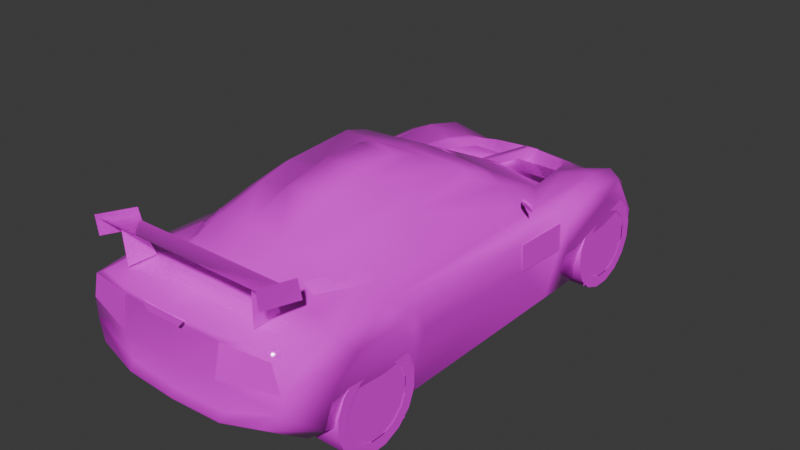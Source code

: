 # Source: mseli.blend  (saved by Blender 4.0.36; exported with 4.5.12 LTS)
import bpy
from mathutils import Matrix  # noqa: F401  (used for matrix-valued properties, if any)

bpy.ops.wm.read_factory_settings(use_empty=True)
scene = bpy.context.scene
scene.name = 'Scene'

# ---- collections
col_collection = bpy.data.collections.new('Collection'); scene.collection.children.link(col_collection)

# ---- images (referenced by path relative to the original .blend; pixels are not part of the script)
import os
ASSET_DIR = os.environ.get("B2B_ASSET_DIR", "")  # directory of the original .blend (textures are referenced by path, not embedded)
HERE = os.path.dirname(os.path.abspath(__file__))  # packed textures are extracted next to this script under _unpacked/

def load_image(name, relpath, width, height, colorspace="sRGB"):
    """Load a texture the original file referenced (path relative to the .blend, or extracted next to this script)."""
    p = next((c for c in (os.path.join(HERE, relpath), os.path.join(ASSET_DIR, relpath)) if relpath and os.path.exists(c)), "")
    if p:
        img = bpy.data.images.load(p, check_existing=True)
        img.name = name
    else:  # same state as the original file: an image datablock whose file is absent (Cycles renders it pink)
        img = bpy.data.images.new(name, width, height)
        img.source = "FILE"
        img.filepath = "//" + (relpath or name)
    img.colorspace_settings.name = colorspace
    return img
img_iomsn_0_tga = load_image('iomsn_0.TGA', 'iomsn_0.TGA', 1024, 1024, 'sRGB')

# ---- materials (node trees are filled in below, after node groups)
mat_material_001 = bpy.data.materials.new('Material.001')
mat_material_001.alpha_threshold = 0.75
mat_material_001.use_transparent_shadow = False
mat_material_001.roughness = 0.5
mat_material_001.line_color = (0.0, 0.0, 0.0, 1.0)
mat_material = bpy.data.materials.new('Material')
mat_material.alpha_threshold = 0.75
mat_material.use_transparent_shadow = False
mat_material.roughness = 0.5
mat_material.line_color = (0.0, 0.0, 0.0, 1.0)

# ---- node groups
ng_auto_smooth = bpy.data.node_groups.new('Auto Smooth', 'GeometryNodeTree')
_s = ng_auto_smooth.interface.new_socket(name='Geometry', in_out='OUTPUT', socket_type='NodeSocketGeometry')
_s = ng_auto_smooth.interface.new_socket(name='Geometry', in_out='INPUT', socket_type='NodeSocketGeometry')
_s = ng_auto_smooth.interface.new_socket(name='Angle', in_out='INPUT', socket_type='NodeSocketFloat')
_s.subtype = 'ANGLE'
_s.min_value = 0.0
_s.max_value = 3.142
ng_auto_smooth.is_modifier = True
_N = ng_auto_smooth.nodes; _L = ng_auto_smooth.links
n0 = _N.new('NodeGroupOutput'); n0.name = 'Group Output'; n0.location = (480, -100)
n1 = _N.new('NodeGroupInput'); n1.name = 'Group Input'; n1.location = (-420, -300)
n2 = _N.new('NodeGroupInput'); n2.name = 'Group Input.001'; n2.location = (-60, -100)
n3 = _N.new('GeometryNodeSetShadeSmooth'); n3.name = 'Set Shade Smooth'; n3.location = (120, -100)
n3.domain = 'EDGE'
n4 = _N.new('GeometryNodeSetShadeSmooth'); n4.name = 'Set Shade Smooth.001'; n4.location = (300, -100)
n5 = _N.new('GeometryNodeInputMeshEdgeAngle'); n5.name = 'Edge Angle'; n5.location = (-420, -220)
n6 = _N.new('GeometryNodeInputEdgeSmooth'); n6.name = 'Is Edge Smooth'; n6.location = (-60, -160)
n7 = _N.new('GeometryNodeInputShadeSmooth'); n7.name = 'Is Face Smooth'; n7.location = (-240, -340)
n8 = _N.new('FunctionNodeBooleanMath'); n8.name = 'Boolean Math'; n8.location = (-60, -220)
n9 = _N.new('FunctionNodeCompare'); n9.name = 'Compare'; n9.location = (-240, -180)
n9.operation = 'LESS_EQUAL'
_L.new(n5.outputs[0], n9.inputs[0])
_L.new(n4.outputs[0], n0.inputs[0])
_L.new(n1.outputs[1], n9.inputs[1])
_L.new(n9.outputs[0], n8.inputs[0])
_L.new(n7.outputs[0], n8.inputs[1])
_L.new(n2.outputs[0], n3.inputs[0])
_L.new(n6.outputs[0], n3.inputs[1])
_L.new(n3.outputs[0], n4.inputs[0])
_L.new(n8.outputs[0], n3.inputs[2])
n0.is_active_output = True

# ---- material node trees
mat_material_001.use_nodes = True; mat_material_001.node_tree.nodes.clear()
_N = mat_material_001.node_tree.nodes; _L = mat_material_001.node_tree.links
n0 = _N.new('ShaderNodeOutputMaterial'); n0.name = 'Material Output'; n0.location = (300, 300)
n1 = _N.new('ShaderNodeBsdfPrincipled'); n1.name = 'Principled BSDF'; n1.location = (10, 300)
n1.inputs[2].default_value = 0.0
n1.inputs[3].default_value = 1.45
n2 = _N.new('ShaderNodeTexImage'); n2.name = 'Image Texture'; n2.location = (-280, 280)
n2.image = img_iomsn_0_tga
_L.new(n1.outputs[0], n0.inputs[0])
_L.new(n2.outputs[0], n1.inputs[0])
_L.new(n2.outputs[1], n1.inputs[4])
n0.is_active_output = True
mat_material.use_nodes = True; mat_material.node_tree.nodes.clear()
_N = mat_material.node_tree.nodes; _L = mat_material.node_tree.links
n0 = _N.new('ShaderNodeOutputMaterial'); n0.name = 'Material Output'; n0.location = (300, 300)
n1 = _N.new('ShaderNodeBsdfPrincipled'); n1.name = 'Principled BSDF'; n1.location = (10, 300)
n1.inputs[3].default_value = 1.45
n2 = _N.new('ShaderNodeTexImage'); n2.name = 'Image Texture'; n2.location = (-280, 280)
n2.image = img_iomsn_0_tga
_L.new(n1.outputs[0], n0.inputs[0])
_L.new(n2.outputs[0], n1.inputs[0])
_L.new(n2.outputs[1], n1.inputs[4])
n0.is_active_output = True

# ---- world
world_world = bpy.data.worlds.new('World'); scene.world = world_world
world_world.use_nodes = True; world_world.node_tree.nodes.clear()
_N = world_world.node_tree.nodes; _L = world_world.node_tree.links
n0 = _N.new('ShaderNodeOutputWorld'); n0.name = 'World Output'; n0.location = (300, 300)
n1 = _N.new('ShaderNodeBackground'); n1.name = 'Background'; n1.location = (10, 300)
n1.inputs[0].default_value = (0.05088, 0.05088, 0.05088, 1.0)
_L.new(n1.outputs[0], n0.inputs[0])
n0.is_active_output = True
world_world.color = (0.05088, 0.05088, 0.05088)
world_world.use_sun_shadow = False
world_world.sun_shadow_jitter_overblur = 0.0

# ---- meshes
me_iomsn = bpy.data.meshes.new('iomsn')
me_iomsn.from_pydata([(0.0, -10.74, 4.396), (0.0, -8.747, 4.357), (0.0, 0.5622, 6.025), (0.0, 1.505, 5.8), (0.0, 8.111, 2.518), (0.0, 9.176, 3.092), (0.0, 9.96, 2.634), (0.0, 11.24, 1.577), (0.0, 11.23, 0.3532), (0.0, 11.55, 0.03027), (0.0, -9.178, 0.2753), (0.0, -10.74, 1.124), (-3.434, -10.23, 4.259), (-3.546, -7.903, 4.317), (-2.848, -4.359, 5.316), (-3.008, -2.798, 5.492), (-3.046, 0.4166, 5.56), (-3.128, 1.388, 5.472), (-3.988, 3.516, 3.719), (-3.988, 7.31, 3.707), (-3.909, 8.979, 3.307), (-3.634, 9.685, 2.843), (-4.453, 9.437, 1.701), (-4.174, 9.766, 0.6155), (-4.219, 10.3, 0.03027), (-4.581, 9.542, 0.07494), (-5.0, 8.853, 1.846), (-5.085, 8.02, 2.979), (-5.136, 6.621, 3.214), (-4.662, 4.646, 0.07494), (-4.634, -4.532, 0.09803), (-5.108, -5.002, 2.42), (-5.065, -6.051, 3.403), (-5.065, -7.726, 3.403), (-5.098, -8.68, 2.629), (-4.234, -9.033, 0.6486), (-3.712, -10.4, 1.503), (-2.262, -8.32, 4.347), (-2.106, -10.65, 4.396), (-2.224, -4.434, 5.652), (-2.399, -2.857, 5.907), (-2.727, 0.5535, 5.888), (-2.616, 1.462, 5.655), (-2.992, 4.855, 3.697), (-2.899, 6.933, 3.495), (-2.746, 8.418, 3.18), (-2.592, 9.702, 2.602), (-2.648, 10.95, 1.574), (-2.543, 10.92, 0.4252), (-2.543, 11.26, 0.03027), (-2.119, -9.121, 0.2768), (-2.119, -10.67, 1.166), (-4.037, -10.15, 3.912), (-4.539, 3.902, 3.592), (-4.484, 8.639, 3.165), (-4.262, -10.17, 2.146), (-4.935, -9.015, 1.245), (-4.5, 6.661, 3.582), (-4.222, 9.485, 2.636), (-3.602, 10.53, 1.575), (-3.468, 10.53, 0.5074), (-3.526, 10.79, 0.03027), (-3.997, -2.789, 4.135), (-2.28, -6.286, 5.091), (-3.52, -5.959, 4.346), (-4.421, -5.599, 3.941), (-4.744, -4.575, 3.366), (-4.799, -4.089, 2.387), (-4.369, -7.915, 3.984), (-0.7524, -6.484, 5.299), (-0.8274, -0.9197, 6.358), (-1.085, 0.1182, 6.05), (0.0, 0.09371, 6.07), (-0.7813, -4.483, 6.004), (-0.9701, -4.445, 5.842), (-0.8072, -2.541, 6.351), (-1.052, -2.864, 6.074), (-5.058, 4.114, 3.184), (-5.101, 4.026, 2.096), (-4.657, 3.387, 0.07784), (-4.876, 3.774, 2.058), (-4.819, 3.82, 3.141), (-4.487, 3.755, 3.448), (-4.332, -10.13, 2.886), (0.0, -10.5, 3.955), (-2.159, -10.43, 3.961), (-2.112, -10.67, 2.72), (0.0, -10.76, 2.713), (-2.168, -10.45, 1.466), (0.0, -10.55, 1.426), (-2.569, 7.008, 3.504), (-2.081, 8.479, 3.187), (-1.832, 7.843, 2.484), (-1.649, 8.907, 3.098), (-0.1485, 5.74, 3.716), (-0.3459, 9.176, 3.092), (0.0, 5.74, 3.716), (-3.402, 2.066, 4.914), (0.0, 2.276, 5.421), (-2.67, 2.203, 5.222), (-4.803, 1.374, 3.207), (-4.848, 1.374, 2.159), (-2.851, -8.569, 4.347), (-2.91, -9.054, 5.509), (-2.894, -9.714, 4.346), (-2.954, -9.759, 5.695), (-3.627, -10.21, 6.174), (-3.627, -8.562, 5.826), (-3.627, -8.395, 5.008), (-3.627, -10.13, 5.392), (-3.594, -10.08, 6.006), (-3.594, -8.626, 5.424), (-3.594, -9.626, 5.681), (-4.799, 1.895, 4.291), (-4.799, 1.895, 4.571), (-4.163, 2.223, 4.291), (-4.163, 2.223, 4.571), (-4.17, 2.394, 4.412), (3.594, -8.626, 5.424), (3.594, -9.626, 5.681), (4.799, 1.895, 4.571), (4.799, 1.895, 4.291), (4.17, 2.394, 4.412), (4.163, 2.223, 4.571), (4.163, 2.223, 4.291), (3.594, -10.08, 6.006), (2.894, -9.714, 4.346), (2.851, -8.569, 4.347), (2.91, -9.054, 5.509), (2.954, -9.759, 5.695), (3.627, -10.21, 6.174), (3.627, -10.13, 5.392), (3.627, -8.395, 5.008), (3.627, -8.562, 5.826), (-0.702, -10.72, 4.022), (-0.9715, -10.72, 4.329), (0.702, -10.72, 4.022), (0.9715, -10.72, 4.329), (-0.1989, 8.77, 3.207), (0.1989, 8.77, 3.207), (0.1485, 5.74, 3.716), (0.3459, 9.176, 3.092), (3.52, -5.959, 4.346), (3.602, 10.53, 1.575), (4.453, 9.437, 1.701), (4.174, 9.766, 0.6155), (3.468, 10.53, 0.5074), (3.128, 1.388, 5.472), (2.616, 1.462, 5.655), (2.727, 0.5535, 5.888), (2.159, -10.43, 3.961), (4.037, -10.15, 3.912), (3.434, -10.23, 4.259), (2.106, -10.65, 4.396), (4.262, -10.17, 2.146), (3.712, -10.4, 1.503), (4.935, -9.015, 1.245), (4.234, -9.033, 0.6486), (2.592, 9.702, 2.602), (1.649, 8.907, 3.098), (2.081, 8.479, 3.187), (2.746, 8.418, 3.18), (1.832, 7.843, 2.484), (2.28, -6.286, 5.091), (2.848, -4.359, 5.316), (2.224, -4.434, 5.652), (4.581, 9.542, 0.07494), (4.219, 10.3, 0.03027), (4.803, 1.374, 3.207), (4.487, 3.755, 3.448), (4.421, -5.599, 3.941), (4.744, -4.575, 3.366), (4.819, 3.82, 3.141), (4.634, -4.532, 0.09803), (4.657, 3.387, 0.07784), (4.848, 1.374, 2.159), (4.799, -4.089, 2.387), (4.876, 3.774, 2.058), (3.988, 3.516, 3.719), (3.402, 2.066, 4.914), (3.008, -2.798, 5.492), (3.997, -2.789, 4.135), (3.046, 0.4166, 5.56), (2.67, 2.203, 5.222), (2.992, 4.855, 3.697), (0.7524, -6.484, 5.299), (0.9701, -4.445, 5.842), (4.332, -10.13, 2.886), (5.098, -8.68, 2.629), (5.065, -7.726, 3.403), (4.369, -7.915, 3.984), (2.899, 6.933, 3.495), (2.569, 7.008, 3.504), (1.085, 0.1182, 6.05), (1.052, -2.864, 6.074), (2.399, -2.857, 5.907), (5.0, 8.853, 1.846), (5.085, 8.02, 2.979), (5.136, 6.621, 3.214), (5.101, 4.026, 2.096), (4.662, 4.646, 0.07494), (3.546, -7.903, 4.317), (2.262, -8.32, 4.347), (5.108, -5.002, 2.42), (5.065, -6.051, 3.403), (2.168, -10.45, 1.466), (2.119, -10.67, 1.166), (2.112, -10.67, 2.72), (4.539, 3.902, 3.592), (5.058, 4.114, 3.184), (0.8072, -2.541, 6.351), (0.7813, -4.483, 6.004), (0.8274, -0.9197, 6.358), (4.222, 9.485, 2.636), (4.484, 8.639, 3.165), (4.5, 6.661, 3.582), (2.648, 10.95, 1.574), (3.634, 9.685, 2.843), (3.909, 8.979, 3.307), (2.543, 10.92, 0.4252), (3.526, 10.79, 0.03027), (2.543, 11.26, 0.03027), (3.988, 7.31, 3.707), (2.119, -9.121, 0.2768), (0.0, 1.842, 0.1341), (-4.905, 3.774, 2.058), (-4.847, 3.82, 3.141), (-4.831, 1.374, 3.207), (-4.876, 1.374, 2.159), (4.831, 1.374, 3.207), (4.847, 3.82, 3.141), (4.876, 1.374, 2.159), (4.905, 3.774, 2.058), (-3.535, -5.973, 4.346), (-3.313, -5.449, 4.665), (-3.373, -4.954, 4.665), (-3.688, -4.954, 4.278), (-2.417, -7.197, 4.665), (-2.881, -7.197, 4.346), (3.313, -5.449, 4.665), (2.417, -7.197, 4.665), (2.881, -7.197, 4.346), (3.535, -5.973, 4.346), (3.688, -4.954, 4.278), (3.373, -4.954, 4.665), (-4.037, -10.16, 3.912), (-4.332, -10.14, 2.886), (-2.159, -10.44, 3.961), (-2.112, -10.68, 2.72), (2.159, -10.44, 3.961), (4.037, -10.16, 3.912), (4.332, -10.14, 2.886), (2.112, -10.68, 2.72)], [], [(221, 49, 9), (224, 1, 10), (25, 166, 196, 26), (26, 196, 197, 27), (27, 197, 198, 28), (28, 198, 199, 78), (199, 200, 29, 78), (29, 200, 173, 30), (24, 167, 166, 25), (61, 220, 167, 24), (49, 221, 220, 61), (30, 173, 203, 31), (31, 203, 204, 32), (32, 204, 189, 33), (33, 189, 188, 34), (188, 156, 56, 34), (156, 157, 35, 56), (157, 223, 50, 35), (224, 8, 5, 96), (47, 21, 46), (65, 64, 62), (59, 22, 58), (54, 58, 22), (68, 83, 52), (78, 77, 28), (65, 66, 32), (30, 31, 67), (73, 74, 69), (79, 80, 78), (18, 53, 82), (56, 30, 35), (13, 37, 64), (185, 69, 1), (29, 79, 78), (41, 17, 16), (90, 44, 43), (101, 80, 79), (82, 81, 100), (24, 25, 23), (39, 14, 63), (92, 93, 91), (56, 35, 36), (56, 36, 55), (41, 42, 17), (217, 216, 158), (142, 170, 181), (144, 143, 213), (213, 214, 144), (187, 190, 151), (209, 199, 198), (171, 170, 204), (203, 173, 176), (186, 211, 185), (177, 174, 199), (208, 178, 169), (173, 156, 157), (202, 201, 142), (174, 200, 199), (147, 149, 182), (191, 192, 184), (177, 175, 174), (172, 169, 168), (166, 167, 145), (164, 165, 163), (159, 162, 160), (157, 156, 155), (155, 156, 154), (148, 149, 147), (115, 113, 117), (116, 117, 114), (117, 113, 114), (121, 124, 122), (122, 123, 120), (121, 122, 120), (139, 140, 4), (94, 138, 4), (141, 139, 4), (4, 138, 95), (81, 80, 101, 100), (172, 168, 175, 177), (187, 151, 150, 207), (83, 86, 85, 52), (35, 50, 51, 36), (10, 11, 51, 50), (23, 60, 61, 24), (8, 9, 49, 48), (7, 8, 48, 47), (6, 7, 47, 46), (46, 21, 20, 45), (19, 44, 45, 20), (18, 43, 44, 19), (15, 40, 41, 16), (2, 3, 42, 41), (14, 39, 40, 15), (74, 76, 40, 39), (1, 69, 63, 37), (12, 38, 37, 13), (0, 1, 37, 38), (57, 28, 77, 53), (54, 22, 26, 27), (54, 57, 19, 20), (56, 55, 83, 34), (19, 57, 53, 18), (61, 60, 48, 49), (60, 59, 47, 48), (20, 21, 58, 54), (62, 64, 14, 15), (47, 59, 58, 21), (28, 57, 54, 27), (26, 22, 23, 25), (25, 29, 78, 26), (66, 67, 31, 32), (65, 62, 18, 82), (13, 68, 52, 12), (33, 68, 65, 32), (73, 69, 185, 211), (75, 73, 211, 210), (70, 75, 210, 212), (70, 71, 76, 75), (76, 74, 73, 75), (77, 78, 80, 81), (77, 81, 82, 53), (84, 0, 38, 85), (87, 84, 85, 86), (51, 11, 89, 88), (88, 89, 87, 86), (86, 83, 55, 88), (55, 36, 51, 88), (34, 33, 32, 31), (56, 34, 31, 30), (64, 37, 63, 14), (64, 65, 68, 13), (26, 78, 28, 27), (41, 40, 76, 71), (2, 41, 71, 72), (92, 91, 90, 43), (45, 44, 90, 91), (43, 96, 4, 92), (93, 92, 4, 5), (46, 93, 5, 6), (83, 68, 33, 34), (69, 74, 39, 63), (43, 18, 97, 99), (99, 97, 17, 42), (98, 99, 42, 3), (96, 43, 99, 98), (97, 15, 16, 17), (18, 62, 15, 97), (100, 101, 67, 66), (30, 67, 101, 79), (100, 66, 65, 82), (46, 45, 91, 93), (85, 38, 12, 52), (59, 60, 23, 22), (157, 155, 206, 223), (10, 223, 206, 11), (145, 167, 220, 146), (8, 219, 221, 9), (7, 216, 219, 8), (6, 158, 216, 7), (158, 161, 218, 217), (222, 218, 161, 191), (178, 222, 191, 184), (180, 182, 149, 195), (2, 149, 148, 3), (164, 180, 195, 165), (186, 165, 195, 194), (1, 202, 163, 185), (152, 201, 202, 153), (0, 153, 202, 1), (215, 208, 209, 198), (214, 197, 196, 144), (214, 218, 222, 215), (156, 188, 187, 154), (222, 178, 208, 215), (220, 221, 219, 146), (146, 219, 216, 143), (218, 214, 213, 217), (181, 180, 164, 142), (216, 217, 213, 143), (198, 197, 214, 215), (196, 166, 145, 144), (166, 196, 199, 200), (171, 204, 203, 176), (170, 169, 178, 181), (201, 152, 151, 190), (189, 204, 170, 190), (212, 210, 194, 193), (194, 210, 211, 186), (209, 172, 177, 199), (209, 208, 169, 172), (84, 150, 153, 0), (87, 207, 150, 84), (206, 205, 89, 11), (205, 207, 87, 89), (207, 205, 154, 187), (154, 205, 206, 155), (188, 203, 204, 189), (156, 173, 203, 188), (142, 164, 163, 202), (142, 201, 190, 170), (196, 197, 198, 199), (149, 193, 194, 195), (2, 72, 193, 149), (162, 184, 192, 160), (161, 160, 192, 191), (184, 162, 4, 96), (159, 5, 4, 162), (158, 6, 5, 159), (187, 188, 189, 190), (185, 163, 165, 186), (184, 183, 179, 178), (183, 148, 147, 179), (98, 3, 148, 183), (96, 98, 183, 184), (179, 147, 182, 180), (178, 179, 180, 181), (168, 171, 176, 175), (173, 174, 175, 176), (168, 169, 170, 171), (158, 159, 160, 161), (150, 151, 152, 153), (143, 144, 145, 146), (71, 70, 212, 193), (106, 107, 108, 109), (104, 105, 103, 102), (115, 116, 114, 113), (131, 132, 133, 130), (126, 127, 128, 129), (124, 121, 120, 123), (112, 110, 125, 119), (135, 134, 136, 137), (112, 119, 118, 111), (95, 138, 139, 141), (138, 94, 140, 139), (226, 225, 228, 227), (230, 229, 231, 232), (236, 233, 234, 235), (234, 233, 238, 237), (243, 244, 239, 242), (239, 240, 241, 242), (251, 250, 249, 252), (246, 248, 247, 245)])
me_iomsn.polygons.foreach_set('use_smooth', [True] * 243)
_uv = me_iomsn.uv_layers.new(name='UVMap')
_uv.uv.foreach_set('vector', [0.031, 0.0, 0.031, 0.031, 0.0, 0.031, 0.031, 0.0, 0.031, 0.031, 0.0, 0.031, 0.031, 0.0, 0.031, 0.031, 0.0, 0.031, 0.0, 0.0, 0.031, 0.0, 0.031, 0.031, 0.0, 0.031, 0.0, 0.0, 0.031, 0.0, 0.031, 0.031, 0.0, 0.031, 0.0, 0.0, 0.031, 0.0, 0.031, 0.031, 0.0, 0.031, 0.0, 0.0, 0.031, 0.0, 0.031, 0.031, 0.0, 0.031, 0.0, 0.0, 0.031, 0.0, 0.031, 0.031, 0.0, 0.031, 0.0, 0.0, 0.031, 0.0, 0.031, 0.031, 0.0, 0.031, 0.0, 0.0, 0.031, 0.0, 0.031, 0.031, 0.0, 0.031, 0.0, 0.0, 0.031, 0.0, 0.031, 0.031, 0.0, 0.031, 0.0, 0.0, 0.031, 0.0, 0.031, 0.031, 0.0, 0.031, 0.0, 0.0, 0.031, 0.0, 0.031, 0.031, 0.0, 0.031, 0.0, 0.0, 0.031, 0.0, 0.031, 0.031, 0.0, 0.031, 0.0, 0.0, 0.031, 0.0, 0.031, 0.031, 0.0, 0.031, 0.0, 0.0, 0.031, 0.0, 0.031, 0.031, 0.0, 0.031, 0.0, 0.0, 0.031, 0.0, 0.031, 0.031, 0.0, 0.031, 0.0, 0.0, 0.031, 0.0, 0.031, 0.031, 0.0, 0.031, 0.0, 0.0, 0.031, 0.0, 0.031, 0.031, 0.0, 0.031, 0.0, 0.0, 0.878, 0.816, 0.933, 0.929, 0.878, 0.918, 0.333, 0.129, 0.345, 0.153, 0.235, 0.141, 0.937, 0.835, 1.0, 0.89, 0.973, 0.929, 0.992, 0.992, 0.973, 0.929, 1.0, 0.89, 0.655, 0.812, 0.737, 0.773, 0.741, 0.812, 0.204, 0.741, 0.204, 0.78, 0.11, 0.784, 0.569, 0.812, 0.529, 0.792, 0.584, 0.792, 0.529, 0.659, 0.545, 0.749, 0.51, 0.749, 0.008, 0.557, 0.004, 0.557, 0.004, 0.541, 0.227, 0.659, 0.216, 0.737, 0.204, 0.741, 0.012, 0.141, 0.0, 0.125, 0.004, 0.125, 0.698, 0.706, 0.529, 0.659, 0.698, 0.682, 0.094, 0.431, 0.149, 0.412, 0.094, 0.514, 0.09, 0.529, 0.0, 0.529, 0.043, 0.471, 0.18, 0.659, 0.227, 0.659, 0.204, 0.741, 0.769, 0.196, 0.753, 0.216, 0.753, 0.196, 0.878, 0.42, 0.863, 0.42, 0.859, 0.522, 0.306, 0.741, 0.216, 0.737, 0.227, 0.659, 0.216, 0.792, 0.212, 0.78, 0.306, 0.78, 0.302, 0.408, 0.278, 0.416, 0.306, 0.459, 0.149, 0.584, 0.122, 0.584, 0.145, 0.502, 0.91, 0.376, 0.922, 0.325, 0.902, 0.345, 0.698, 0.706, 0.698, 0.682, 0.749, 0.718, 0.698, 0.706, 0.749, 0.718, 0.741, 0.741, 0.769, 0.196, 0.773, 0.216, 0.753, 0.216, 0.933, 0.929, 0.878, 0.816, 0.878, 0.918, 0.345, 0.153, 0.333, 0.129, 0.235, 0.141, 1.0, 0.886, 0.937, 0.835, 0.973, 0.929, 0.973, 0.929, 0.992, 0.992, 1.0, 0.886, 0.737, 0.773, 0.655, 0.812, 0.741, 0.812, 0.204, 0.78, 0.204, 0.741, 0.11, 0.784, 0.529, 0.792, 0.569, 0.812, 0.584, 0.792, 0.545, 0.749, 0.529, 0.659, 0.51, 0.749, 0.086, 0.557, 0.082, 0.557, 0.086, 0.541, 0.216, 0.737, 0.227, 0.659, 0.204, 0.741, 0.0, 0.125, 0.012, 0.141, 0.004, 0.125, 0.529, 0.659, 0.698, 0.706, 0.698, 0.682, 0.149, 0.412, 0.094, 0.431, 0.094, 0.514, 0.227, 0.659, 0.18, 0.659, 0.204, 0.741, 0.753, 0.216, 0.769, 0.196, 0.753, 0.196, 0.863, 0.42, 0.878, 0.42, 0.859, 0.522, 0.216, 0.737, 0.306, 0.741, 0.227, 0.659, 0.212, 0.78, 0.216, 0.792, 0.306, 0.78, 0.278, 0.416, 0.302, 0.408, 0.306, 0.459, 0.122, 0.584, 0.149, 0.584, 0.145, 0.502, 0.922, 0.325, 0.914, 0.376, 0.902, 0.345, 0.698, 0.682, 0.698, 0.706, 0.749, 0.718, 0.749, 0.718, 0.698, 0.706, 0.741, 0.741, 0.773, 0.216, 0.769, 0.196, 0.753, 0.216, 0.0, 0.792, 0.035, 0.792, 0.0, 0.8, 0.0, 0.812, 0.0, 0.8, 0.035, 0.812, 0.0, 0.8, 0.035, 0.792, 0.035, 0.812, 0.035, 0.792, 0.0, 0.792, 0.0, 0.8, 0.0, 0.8, 0.0, 0.812, 0.035, 0.812, 0.035, 0.792, 0.0, 0.8, 0.035, 0.812, 0.2, 0.875, 0.31, 0.875, 0.22, 0.831, 0.31, 0.875, 0.2, 0.875, 0.22, 0.831, 0.188, 0.875, 0.2, 0.875, 0.22, 0.831, 0.22, 0.831, 0.2, 0.875, 0.188, 0.875, 0.212, 0.78, 0.216, 0.737, 0.306, 0.741, 0.306, 0.78, 0.212, 0.78, 0.306, 0.78, 0.306, 0.741, 0.216, 0.737, 0.408, 0.325, 0.427, 0.4, 0.557, 0.404, 0.561, 0.314, 0.408, 0.325, 0.561, 0.314, 0.557, 0.404, 0.427, 0.4, 0.878, 0.153, 0.937, 0.125, 0.937, 0.192, 0.894, 0.216, 1.0, 0.125, 1.0, 0.192, 0.937, 0.192, 0.937, 0.125, 0.306, 0.459, 0.353, 0.447, 0.349, 0.408, 0.302, 0.408, 0.592, 0.435, 0.592, 0.408, 0.416, 0.408, 0.416, 0.443, 0.592, 0.541, 0.592, 0.435, 0.416, 0.443, 0.412, 0.541, 0.998, 0.286, 0.998, 0.229, 0.875, 0.229, 0.875, 0.286, 0.878, 0.918, 0.933, 0.929, 0.949, 0.984, 0.902, 1.0, 0.808, 0.4, 0.863, 0.42, 0.867, 0.349, 0.812, 0.322, 0.808, 0.584, 0.859, 0.522, 0.863, 0.42, 0.808, 0.4, 0.757, 0.125, 0.78, 0.125, 0.769, 0.196, 0.753, 0.196, 0.875, 0.196, 0.875, 0.216, 0.773, 0.216, 0.769, 0.196, 0.122, 0.584, 0.149, 0.584, 0.141, 0.651, 0.118, 0.655, 0.204, 0.58, 0.2, 0.651, 0.141, 0.651, 0.149, 0.584, 0.247, 0.392, 0.212, 0.494, 0.145, 0.502, 0.149, 0.412, 0.6, 0.459, 0.671, 0.443, 0.663, 0.545, 0.596, 0.561, 0.78, 0.439, 0.78, 0.525, 0.663, 0.545, 0.671, 0.443, 0.106, 0.8, 0.11, 0.784, 0.204, 0.78, 0.212, 0.8, 0.031, 0.78, 0.0, 0.722, 0.024, 0.729, 0.055, 0.773, 0.784, 0.329, 0.784, 0.435, 0.808, 0.4, 0.812, 0.322, 0.698, 0.706, 0.741, 0.741, 0.737, 0.773, 0.682, 0.761, 0.808, 0.4, 0.784, 0.435, 0.784, 0.569, 0.808, 0.584, 0.349, 0.408, 0.353, 0.447, 0.416, 0.443, 0.416, 0.408, 0.353, 0.447, 0.345, 0.541, 0.412, 0.541, 0.416, 0.443, 0.949, 0.984, 0.933, 0.929, 0.973, 0.929, 0.992, 0.992, 0.58, 0.584, 0.749, 0.596, 0.667, 0.643, 0.584, 0.655, 0.878, 0.816, 0.937, 0.835, 0.973, 0.929, 0.933, 0.929, 0.11, 0.784, 0.106, 0.8, 0.031, 0.78, 0.055, 0.773, 0.251, 0.561, 0.286, 0.553, 0.306, 0.459, 0.278, 0.416, 0.0, 0.659, 0.18, 0.659, 0.204, 0.741, 0.024, 0.729, 0.529, 0.792, 0.51, 0.749, 0.545, 0.749, 0.584, 0.792, 0.333, 0.129, 0.235, 0.141, 0.012, 0.141, 0.004, 0.125, 0.416, 0.153, 0.416, 0.129, 0.498, 0.137, 0.498, 0.153, 0.647, 0.792, 0.655, 0.812, 0.569, 0.812, 0.584, 0.792, 0.008, 0.557, 0.004, 0.541, 0.086, 0.541, 0.082, 0.557, 0.012, 0.569, 0.008, 0.557, 0.082, 0.557, 0.078, 0.569, 0.012, 0.573, 0.012, 0.533, 0.078, 0.533, 0.078, 0.573, 0.012, 0.573, 0.004, 0.596, 0.004, 0.533, 0.012, 0.533, 0.765, 0.596, 0.831, 0.596, 0.831, 0.6, 0.753, 0.608, 0.204, 0.78, 0.204, 0.741, 0.216, 0.737, 0.212, 0.78, 0.204, 0.78, 0.212, 0.78, 0.216, 0.792, 0.212, 0.8, 1.0, 0.784, 1.0, 0.812, 0.878, 0.812, 0.878, 0.784, 1.0, 0.702, 1.0, 0.784, 0.878, 0.784, 0.878, 0.702, 0.878, 0.6, 1.0, 0.596, 1.0, 0.616, 0.878, 0.62, 0.878, 0.62, 1.0, 0.616, 1.0, 0.702, 0.878, 0.702, 0.878, 0.702, 0.753, 0.714, 0.753, 0.667, 0.878, 0.62, 0.753, 0.667, 0.788, 0.624, 0.878, 0.6, 0.878, 0.62, 0.682, 0.761, 0.647, 0.792, 0.584, 0.792, 0.545, 0.749, 0.698, 0.706, 0.682, 0.761, 0.545, 0.749, 0.529, 0.659, 0.094, 0.514, 0.149, 0.412, 0.145, 0.502, 0.122, 0.584, 0.345, 0.153, 0.333, 0.129, 0.416, 0.129, 0.416, 0.153, 0.024, 0.729, 0.204, 0.741, 0.11, 0.784, 0.055, 0.773, 0.769, 0.196, 0.78, 0.125, 0.831, 0.125, 0.831, 0.188, 0.875, 0.196, 0.769, 0.196, 0.831, 0.188, 0.875, 0.188, 0.91, 0.376, 0.902, 0.345, 0.878, 0.42, 0.859, 0.522, 0.867, 0.349, 0.863, 0.42, 0.878, 0.42, 0.902, 0.345, 0.859, 0.522, 0.998, 0.486, 0.998, 0.369, 0.91, 0.376, 0.922, 0.325, 0.91, 0.376, 0.998, 0.369, 0.998, 0.325, 0.875, 0.286, 0.922, 0.325, 0.998, 0.322, 0.998, 0.286, 0.737, 0.773, 0.655, 0.812, 0.647, 0.792, 0.682, 0.761, 0.212, 0.494, 0.204, 0.58, 0.149, 0.584, 0.145, 0.502, 0.639, 0.337, 0.596, 0.376, 0.62, 0.435, 0.655, 0.435, 0.459, 0.157, 0.498, 0.157, 0.482, 0.216, 0.455, 0.216, 0.31, 0.157, 0.459, 0.157, 0.455, 0.216, 0.31, 0.216, 0.78, 0.314, 0.639, 0.337, 0.655, 0.435, 0.78, 0.435, 0.325, 0.624, 0.584, 0.655, 0.412, 0.655, 0.361, 0.651, 0.251, 0.565, 0.58, 0.584, 0.584, 0.655, 0.325, 0.624, 0.306, 0.78, 0.306, 0.741, 0.51, 0.749, 0.529, 0.792, 0.529, 0.659, 0.51, 0.749, 0.306, 0.741, 0.227, 0.659, 0.306, 0.78, 0.529, 0.792, 0.569, 0.812, 0.216, 0.792, 0.875, 0.286, 0.867, 0.349, 0.902, 0.345, 0.922, 0.325, 0.878, 0.784, 0.878, 0.812, 0.804, 0.804, 0.769, 0.78, 0.345, 0.541, 0.353, 0.447, 0.306, 0.459, 0.286, 0.553, 0.878, 0.153, 0.894, 0.216, 0.937, 0.192, 0.937, 0.125, 1.0, 0.125, 0.937, 0.125, 0.937, 0.192, 1.0, 0.192, 0.306, 0.459, 0.302, 0.408, 0.349, 0.408, 0.353, 0.447, 0.592, 0.435, 0.416, 0.443, 0.416, 0.408, 0.592, 0.408, 0.592, 0.541, 0.412, 0.541, 0.416, 0.443, 0.592, 0.435, 0.998, 0.286, 0.875, 0.286, 0.875, 0.229, 0.998, 0.229, 0.878, 0.918, 0.902, 1.0, 0.953, 0.984, 0.933, 0.929, 0.812, 0.4, 0.812, 0.322, 0.871, 0.349, 0.863, 0.42, 0.812, 0.584, 0.812, 0.4, 0.863, 0.42, 0.859, 0.522, 0.757, 0.125, 0.753, 0.196, 0.769, 0.196, 0.78, 0.125, 0.875, 0.196, 0.769, 0.196, 0.773, 0.216, 0.875, 0.216, 0.122, 0.584, 0.118, 0.655, 0.141, 0.651, 0.149, 0.584, 0.204, 0.58, 0.149, 0.584, 0.141, 0.651, 0.2, 0.651, 0.247, 0.392, 0.149, 0.412, 0.145, 0.502, 0.216, 0.494, 0.6, 0.459, 0.596, 0.561, 0.663, 0.545, 0.671, 0.443, 0.78, 0.439, 0.671, 0.443, 0.663, 0.545, 0.78, 0.525, 0.106, 0.8, 0.212, 0.8, 0.204, 0.78, 0.11, 0.784, 0.031, 0.78, 0.055, 0.773, 0.024, 0.729, 0.0, 0.722, 0.784, 0.329, 0.812, 0.322, 0.812, 0.4, 0.784, 0.435, 0.698, 0.706, 0.682, 0.761, 0.737, 0.773, 0.741, 0.741, 0.812, 0.4, 0.812, 0.584, 0.784, 0.569, 0.784, 0.435, 0.349, 0.408, 0.416, 0.408, 0.416, 0.443, 0.353, 0.447, 0.353, 0.447, 0.416, 0.443, 0.412, 0.541, 0.345, 0.541, 0.953, 0.984, 0.992, 0.992, 0.973, 0.929, 0.933, 0.929, 0.58, 0.584, 0.584, 0.655, 0.667, 0.643, 0.749, 0.596, 0.878, 0.816, 0.933, 0.929, 0.973, 0.929, 0.937, 0.835, 0.11, 0.784, 0.055, 0.773, 0.031, 0.78, 0.106, 0.8, 0.251, 0.561, 0.278, 0.416, 0.306, 0.459, 0.286, 0.553, 0.0, 0.659, 0.024, 0.729, 0.204, 0.741, 0.18, 0.659, 0.529, 0.792, 0.584, 0.792, 0.545, 0.749, 0.51, 0.749, 0.333, 0.129, 0.004, 0.125, 0.012, 0.141, 0.235, 0.141, 0.416, 0.153, 0.498, 0.153, 0.498, 0.137, 0.416, 0.129, 0.647, 0.792, 0.584, 0.792, 0.569, 0.812, 0.655, 0.812, 0.078, 0.573, 0.078, 0.533, 0.09, 0.533, 0.09, 0.596, 0.765, 0.596, 0.753, 0.608, 0.831, 0.604, 0.831, 0.596, 0.204, 0.78, 0.212, 0.78, 0.216, 0.737, 0.204, 0.741, 0.204, 0.78, 0.212, 0.8, 0.216, 0.792, 0.212, 0.78, 1.0, 0.784, 0.875, 0.784, 0.878, 0.812, 1.0, 0.812, 1.0, 0.702, 0.878, 0.702, 0.875, 0.784, 1.0, 0.784, 0.878, 0.6, 0.875, 0.62, 1.0, 0.616, 1.0, 0.596, 0.875, 0.62, 0.878, 0.702, 1.0, 0.702, 1.0, 0.616, 0.878, 0.702, 0.875, 0.62, 0.753, 0.667, 0.753, 0.714, 0.753, 0.667, 0.875, 0.62, 0.878, 0.6, 0.788, 0.624, 0.682, 0.761, 0.545, 0.749, 0.584, 0.792, 0.647, 0.792, 0.698, 0.706, 0.529, 0.659, 0.545, 0.749, 0.682, 0.761, 0.094, 0.514, 0.122, 0.584, 0.145, 0.502, 0.149, 0.412, 0.345, 0.153, 0.416, 0.153, 0.416, 0.129, 0.333, 0.129, 0.024, 0.729, 0.055, 0.773, 0.11, 0.784, 0.204, 0.741, 0.769, 0.196, 0.831, 0.188, 0.831, 0.125, 0.78, 0.125, 0.875, 0.196, 0.875, 0.188, 0.831, 0.188, 0.769, 0.196, 0.914, 0.376, 0.859, 0.522, 0.878, 0.42, 0.902, 0.345, 0.871, 0.349, 0.902, 0.345, 0.878, 0.42, 0.863, 0.42, 0.859, 0.522, 0.914, 0.376, 0.998, 0.369, 0.998, 0.486, 0.922, 0.325, 0.998, 0.325, 0.998, 0.369, 0.914, 0.376, 0.875, 0.286, 0.998, 0.286, 0.998, 0.322, 0.922, 0.325, 0.737, 0.773, 0.682, 0.761, 0.647, 0.792, 0.655, 0.812, 0.216, 0.494, 0.145, 0.502, 0.149, 0.584, 0.204, 0.58, 0.643, 0.337, 0.655, 0.435, 0.624, 0.435, 0.596, 0.376, 0.165, 0.157, 0.169, 0.216, 0.137, 0.216, 0.125, 0.157, 0.31, 0.157, 0.31, 0.216, 0.169, 0.216, 0.165, 0.157, 0.78, 0.314, 0.78, 0.435, 0.655, 0.435, 0.643, 0.337, 0.325, 0.624, 0.361, 0.651, 0.412, 0.655, 0.584, 0.655, 0.251, 0.565, 0.325, 0.624, 0.584, 0.655, 0.58, 0.584, 0.306, 0.78, 0.529, 0.792, 0.51, 0.749, 0.306, 0.741, 0.529, 0.659, 0.227, 0.659, 0.306, 0.741, 0.51, 0.749, 0.306, 0.78, 0.216, 0.792, 0.569, 0.812, 0.529, 0.792, 0.875, 0.286, 0.922, 0.325, 0.902, 0.345, 0.871, 0.349, 0.875, 0.784, 0.769, 0.78, 0.804, 0.804, 0.878, 0.812, 0.345, 0.541, 0.286, 0.553, 0.306, 0.459, 0.353, 0.447, 0.0, 0.655, 0.008, 0.596, 0.082, 0.596, 0.09, 0.655, 0.086, 0.341, 0.012, 0.341, 0.0, 0.302, 0.078, 0.302, 0.059, 0.345, 0.059, 0.467, 0.024, 0.451, 0.0, 0.345, 0.302, 0.624, 0.302, 0.655, 0.251, 0.655, 0.251, 0.624, 0.078, 0.251, 0.0, 0.251, 0.012, 0.294, 0.086, 0.294, 0.059, 0.345, 0.0, 0.345, 0.024, 0.451, 0.059, 0.467, 0.302, 0.624, 0.251, 0.624, 0.251, 0.655, 0.302, 0.655, 0.063, 0.384, 0.063, 0.345, 0.086, 0.345, 0.086, 0.384, 0.094, 0.294, 0.114, 0.267, 0.227, 0.267, 0.247, 0.294, 0.063, 0.384, 0.086, 0.384, 0.086, 0.467, 0.063, 0.467, 0.957, 0.278, 0.953, 0.278, 0.933, 0.278, 0.929, 0.278, 0.953, 0.278, 0.949, 0.294, 0.937, 0.294, 0.933, 0.278, 0.533, 0.922, 0.533, 0.847, 0.682, 0.855, 0.682, 0.922, 0.682, 0.922, 0.533, 0.922, 0.533, 0.855, 0.678, 0.847, 0.533, 0.816, 0.6, 0.816, 0.565, 0.843, 0.533, 0.843, 0.565, 0.843, 0.6, 0.816, 0.682, 0.816, 0.682, 0.843, 0.682, 0.816, 0.682, 0.843, 0.651, 0.843, 0.616, 0.816, 0.651, 0.843, 0.533, 0.839, 0.533, 0.816, 0.616, 0.816, 0.09486, 0.3095, 0.1139, 0.3845, 0.2439, 0.3885, 0.2479, 0.2985, 0.09486, 0.3095, 0.2479, 0.2985, 0.2439, 0.3885, 0.1139, 0.3845])
me_iomsn.materials.append(mat_material_001)
me_iomsn.update()
me_iomsn_001 = bpy.data.meshes.new('iomsn.001')
me_iomsn_001.from_pydata([(0.5405, 1.589, 0.3575), (0.5405, 1.137, 0.2681), (0.5405, 1.587, -0.3589), (0.5405, 1.136, -0.2695), (0.5405, 1.313, -1.023), (0.5405, 0.9298, -0.7668), (0.5405, 0.8059, -1.531), (0.5405, 0.5493, -1.147), (0.5405, 0.1414, -1.805), (0.5405, 0.052, -1.354), (0.5405, -0.575, -1.805), (0.5405, -0.4856, -1.354), (0.5405, -1.24, -1.531), (0.5405, -0.9829, -1.147), (0.5405, -1.747, -1.023), (0.5405, -1.363, -0.7668), (0.5405, -2.021, -0.3589), (0.5405, -1.57, -0.2695), (0.5405, -2.021, 0.3575), (0.5405, -1.57, 0.2681), (0.5405, -1.747, 1.022), (0.5405, -1.363, 0.7654), (0.5405, -1.24, 1.529), (0.5405, -0.9829, 1.146), (0.5405, -0.575, 1.805), (0.5405, -0.4856, 1.354), (0.5405, 0.1414, 1.805), (0.5405, 0.052, 1.354), (0.5405, 0.8059, 1.529), (0.5405, 0.5493, 1.146), (0.5405, 1.313, 1.022), (0.5405, 0.9298, 0.7654), (0.5405, 1.589, 0.3575), (0.5405, 1.137, 0.2681), (0.5405, 1.589, 0.3575), (-0.6689, 1.589, 0.3575), (0.5405, 1.313, 1.022), (-0.6689, 1.313, 1.022), (0.5405, 0.8059, 1.529), (-0.6689, 0.8059, 1.529), (0.5405, 0.1414, 1.805), (-0.6689, 0.1414, 1.805), (0.5405, -0.575, 1.805), (-0.6689, -0.575, 1.805), (0.5405, -1.24, 1.529), (-0.6689, -1.24, 1.529), (0.5405, -1.747, 1.022), (-0.6689, -1.747, 1.022), (0.5405, -2.021, 0.3575), (-0.6689, -2.021, 0.3575), (0.5405, -2.021, -0.3589), (-0.6689, -2.021, -0.3589), (0.5405, -1.747, -1.023), (-0.6689, -1.747, -1.023), (0.5405, -1.24, -1.531), (-0.6689, -1.24, -1.531), (0.5405, -0.575, -1.805), (-0.6689, -0.575, -1.805), (0.5405, 0.1414, -1.805), (-0.6689, 0.1414, -1.805), (0.5405, 0.8059, -1.531), (-0.6689, 0.8059, -1.531), (0.5405, 1.313, -1.023), (-0.6689, 1.313, -1.023), (0.5405, 1.587, -0.3589), (-0.6689, 1.587, -0.3589), (0.5405, 1.589, 0.3575), (-0.6689, 1.589, 0.3575), (-0.6689, 1.589, 0.3575), (-0.6689, 1.587, -0.3589), (-0.6689, 1.313, 1.022), (-0.6689, 1.313, -1.023), (-0.6689, 0.8059, 1.529), (-0.6689, 0.8059, -1.531), (-0.6689, 0.1414, 1.805), (-0.6689, 0.1414, -1.805), (-0.6689, -0.575, 1.805), (-0.6689, -0.575, -1.805), (-0.6689, -1.24, 1.529), (-0.6689, -1.24, -1.531), (-0.6689, -1.747, 1.022), (-0.6689, -1.747, -1.023), (-0.6689, -2.021, 0.3575), (-0.6689, -2.021, -0.3589), (0.5123, -1.57, 1.354), (0.5123, 1.137, 1.354), (0.5123, 1.137, -1.354), (0.5123, -1.57, -1.354)], [], [(0, 1, 3, 2), (2, 3, 5, 4), (4, 5, 7, 6), (6, 7, 9, 8), (8, 9, 11, 10), (10, 11, 13, 12), (12, 13, 15, 14), (14, 15, 17, 16), (16, 17, 19, 18), (18, 19, 21, 20), (20, 21, 23, 22), (22, 23, 25, 24), (24, 25, 27, 26), (26, 27, 29, 28), (28, 29, 31, 30), (30, 31, 33, 32), (34, 35, 37, 36), (36, 37, 39, 38), (38, 39, 41, 40), (40, 41, 43, 42), (42, 43, 45, 44), (44, 45, 47, 46), (46, 47, 49, 48), (48, 49, 51, 50), (50, 51, 53, 52), (52, 53, 55, 54), (54, 55, 57, 56), (56, 57, 59, 58), (58, 59, 61, 60), (60, 61, 63, 62), (62, 63, 65, 64), (64, 65, 67, 66), (68, 69, 71, 70), (70, 71, 73, 72), (72, 73, 75, 74), (74, 75, 77, 76), (76, 77, 79, 78), (78, 79, 81, 80), (80, 81, 83, 82), (85, 84, 87, 86)])
me_iomsn_001.polygons.foreach_set('use_smooth', [True] * 40)
_uv = me_iomsn_001.uv_layers.new(name='UVMap')
_uv.uv.foreach_set('vector', [0.02861, 0.002394, 0.02861, 0.02861, 0.002394, 0.02861, 0.002394, 0.002394, 0.02861, 0.002394, 0.02861, 0.02861, 0.002394, 0.02861, 0.002394, 0.002394, 0.02861, 0.002394, 0.02861, 0.02861, 0.002394, 0.02861, 0.002394, 0.002394, 0.02861, 0.002394, 0.02861, 0.02861, 0.002394, 0.02861, 0.002394, 0.002394, 0.02861, 0.002394, 0.02861, 0.02861, 0.002394, 0.02861, 0.002394, 0.002394, 0.02861, 0.002394, 0.02861, 0.02861, 0.002394, 0.02861, 0.002394, 0.002394, 0.02861, 0.002394, 0.02861, 0.02861, 0.002394, 0.02861, 0.002394, 0.002394, 0.02861, 0.002394, 0.02861, 0.02861, 0.002394, 0.02861, 0.002394, 0.002394, 0.02861, 0.002394, 0.02861, 0.02861, 0.002394, 0.02861, 0.002394, 0.002394, 0.02861, 0.002394, 0.02861, 0.02861, 0.002394, 0.02861, 0.002394, 0.002394, 0.02861, 0.002394, 0.02861, 0.02861, 0.002394, 0.02861, 0.002394, 0.002394, 0.02861, 0.002394, 0.02861, 0.02861, 0.002394, 0.02861, 0.002394, 0.002394, 0.02861, 0.002394, 0.02861, 0.02861, 0.002394, 0.02861, 0.002394, 0.002394, 0.02861, 0.002394, 0.02861, 0.02861, 0.002394, 0.02861, 0.002394, 0.002394, 0.02861, 0.002394, 0.02861, 0.02861, 0.002394, 0.02861, 0.002394, 0.002394, 0.02861, 0.002394, 0.02861, 0.02861, 0.002394, 0.02861, 0.002394, 0.002394, 0.02861, 0.002394, 0.02861, 0.02861, 0.002394, 0.02861, 0.002394, 0.002394, 0.02861, 0.002394, 0.02861, 0.02861, 0.002394, 0.02861, 0.002394, 0.002394, 0.02861, 0.002394, 0.02861, 0.02861, 0.002394, 0.02861, 0.002394, 0.002394, 0.02861, 0.002394, 0.02861, 0.02861, 0.002394, 0.02861, 0.002394, 0.002394, 0.02861, 0.002394, 0.02861, 0.02861, 0.002394, 0.02861, 0.002394, 0.002394, 0.02861, 0.002394, 0.02861, 0.02861, 0.002394, 0.02861, 0.002394, 0.002394, 0.02861, 0.002394, 0.02861, 0.02861, 0.002394, 0.02861, 0.002394, 0.002394, 0.02861, 0.002394, 0.02861, 0.02861, 0.002394, 0.02861, 0.002394, 0.002394, 0.02861, 0.002394, 0.02861, 0.02861, 0.002394, 0.02861, 0.002394, 0.002394, 0.02861, 0.002394, 0.02861, 0.02861, 0.002394, 0.02861, 0.002394, 0.002394, 0.02861, 0.002394, 0.02861, 0.02861, 0.002394, 0.02861, 0.002394, 0.002394, 0.02861, 0.002394, 0.02861, 0.02861, 0.002394, 0.02861, 0.002394, 0.002394, 0.02861, 0.002394, 0.02861, 0.02861, 0.002394, 0.02861, 0.002394, 0.002394, 0.02861, 0.002394, 0.02861, 0.02861, 0.002394, 0.02861, 0.002394, 0.002394, 0.02861, 0.002394, 0.02861, 0.02861, 0.002394, 0.02861, 0.002394, 0.002394, 0.02861, 0.002394, 0.02861, 0.02861, 0.002394, 0.02861, 0.002394, 0.002394, 0.02861, 0.002394, 0.02861, 0.02861, 0.002394, 0.02861, 0.002394, 0.002394, 0.02861, 0.002394, 0.02861, 0.02861, 0.002394, 0.02861, 0.002394, 0.002394, 0.02861, 0.002394, 0.02861, 0.02861, 0.002394, 0.02861, 0.002394, 0.002394, 0.02861, 0.002394, 0.02861, 0.02861, 0.002394, 0.02861, 0.002394, 0.002394, 0.02861, 0.002394, 0.02861, 0.02861, 0.002394, 0.02861, 0.002394, 0.002394, 0.02861, 0.002394, 0.02861, 0.02861, 0.002394, 0.02861, 0.002394, 0.002394, 0.02861, 0.002394, 0.02861, 0.02861, 0.002394, 0.02861, 0.002394, 0.002394, 0.184, 0.816, 0.184, 1.0, 0.0, 1.0, 0.0, 0.816])
me_iomsn_001.materials.append(mat_material)
me_iomsn_001.update()
me_iomsn_002 = bpy.data.meshes.new('iomsn.002')
me_iomsn_002.from_pydata([(0.5405, 1.589, 0.3575), (0.5405, 1.137, 0.2681), (0.5405, 1.587, -0.3589), (0.5405, 1.136, -0.2695), (0.5405, 1.313, -1.023), (0.5405, 0.9298, -0.7668), (0.5405, 0.8059, -1.531), (0.5405, 0.5493, -1.147), (0.5405, 0.1414, -1.805), (0.5405, 0.052, -1.354), (0.5405, -0.575, -1.805), (0.5405, -0.4856, -1.354), (0.5405, -1.24, -1.531), (0.5405, -0.9829, -1.147), (0.5405, -1.747, -1.023), (0.5405, -1.363, -0.7668), (0.5405, -2.021, -0.3589), (0.5405, -1.57, -0.2695), (0.5405, -2.021, 0.3575), (0.5405, -1.57, 0.2681), (0.5405, -1.747, 1.022), (0.5405, -1.363, 0.7654), (0.5405, -1.24, 1.529), (0.5405, -0.9829, 1.146), (0.5405, -0.575, 1.805), (0.5405, -0.4856, 1.354), (0.5405, 0.1414, 1.805), (0.5405, 0.052, 1.354), (0.5405, 0.8059, 1.529), (0.5405, 0.5493, 1.146), (0.5405, 1.313, 1.022), (0.5405, 0.9298, 0.7654), (0.5405, 1.589, 0.3575), (0.5405, 1.137, 0.2681), (0.5405, 1.589, 0.3575), (-0.6689, 1.589, 0.3575), (0.5405, 1.313, 1.022), (-0.6689, 1.313, 1.022), (0.5405, 0.8059, 1.529), (-0.6689, 0.8059, 1.529), (0.5405, 0.1414, 1.805), (-0.6689, 0.1414, 1.805), (0.5405, -0.575, 1.805), (-0.6689, -0.575, 1.805), (0.5405, -1.24, 1.529), (-0.6689, -1.24, 1.529), (0.5405, -1.747, 1.022), (-0.6689, -1.747, 1.022), (0.5405, -2.021, 0.3575), (-0.6689, -2.021, 0.3575), (0.5405, -2.021, -0.3589), (-0.6689, -2.021, -0.3589), (0.5405, -1.747, -1.023), (-0.6689, -1.747, -1.023), (0.5405, -1.24, -1.531), (-0.6689, -1.24, -1.531), (0.5405, -0.575, -1.805), (-0.6689, -0.575, -1.805), (0.5405, 0.1414, -1.805), (-0.6689, 0.1414, -1.805), (0.5405, 0.8059, -1.531), (-0.6689, 0.8059, -1.531), (0.5405, 1.313, -1.023), (-0.6689, 1.313, -1.023), (0.5405, 1.587, -0.3589), (-0.6689, 1.587, -0.3589), (0.5405, 1.589, 0.3575), (-0.6689, 1.589, 0.3575), (-0.6689, 1.589, 0.3575), (-0.6689, 1.587, -0.3589), (-0.6689, 1.313, 1.022), (-0.6689, 1.313, -1.023), (-0.6689, 0.8059, 1.529), (-0.6689, 0.8059, -1.531), (-0.6689, 0.1414, 1.805), (-0.6689, 0.1414, -1.805), (-0.6689, -0.575, 1.805), (-0.6689, -0.575, -1.805), (-0.6689, -1.24, 1.529), (-0.6689, -1.24, -1.531), (-0.6689, -1.747, 1.022), (-0.6689, -1.747, -1.023), (-0.6689, -2.021, 0.3575), (-0.6689, -2.021, -0.3589), (0.5123, -1.57, 1.354), (0.5123, 1.137, 1.354), (0.5123, 1.137, -1.354), (0.5123, -1.57, -1.354)], [], [(0, 1, 3, 2), (2, 3, 5, 4), (4, 5, 7, 6), (6, 7, 9, 8), (8, 9, 11, 10), (10, 11, 13, 12), (12, 13, 15, 14), (14, 15, 17, 16), (16, 17, 19, 18), (18, 19, 21, 20), (20, 21, 23, 22), (22, 23, 25, 24), (24, 25, 27, 26), (26, 27, 29, 28), (28, 29, 31, 30), (30, 31, 33, 32), (34, 35, 37, 36), (36, 37, 39, 38), (38, 39, 41, 40), (40, 41, 43, 42), (42, 43, 45, 44), (44, 45, 47, 46), (46, 47, 49, 48), (48, 49, 51, 50), (50, 51, 53, 52), (52, 53, 55, 54), (54, 55, 57, 56), (56, 57, 59, 58), (58, 59, 61, 60), (60, 61, 63, 62), (62, 63, 65, 64), (64, 65, 67, 66), (68, 69, 71, 70), (70, 71, 73, 72), (72, 73, 75, 74), (74, 75, 77, 76), (76, 77, 79, 78), (78, 79, 81, 80), (80, 81, 83, 82), (85, 84, 87, 86)])
me_iomsn_002.polygons.foreach_set('use_smooth', [True] * 40)
_uv = me_iomsn_002.uv_layers.new(name='UVMap')
_uv.uv.foreach_set('vector', [0.02861, 0.002394, 0.02861, 0.02861, 0.002394, 0.02861, 0.002394, 0.002394, 0.02861, 0.002394, 0.02861, 0.02861, 0.002394, 0.02861, 0.002394, 0.002394, 0.02861, 0.002394, 0.02861, 0.02861, 0.002394, 0.02861, 0.002394, 0.002394, 0.02861, 0.002394, 0.02861, 0.02861, 0.002394, 0.02861, 0.002394, 0.002394, 0.02861, 0.002394, 0.02861, 0.02861, 0.002394, 0.02861, 0.002394, 0.002394, 0.02861, 0.002394, 0.02861, 0.02861, 0.002394, 0.02861, 0.002394, 0.002394, 0.02861, 0.002394, 0.02861, 0.02861, 0.002394, 0.02861, 0.002394, 0.002394, 0.02861, 0.002394, 0.02861, 0.02861, 0.002394, 0.02861, 0.002394, 0.002394, 0.02861, 0.002394, 0.02861, 0.02861, 0.002394, 0.02861, 0.002394, 0.002394, 0.02861, 0.002394, 0.02861, 0.02861, 0.002394, 0.02861, 0.002394, 0.002394, 0.02861, 0.002394, 0.02861, 0.02861, 0.002394, 0.02861, 0.002394, 0.002394, 0.02861, 0.002394, 0.02861, 0.02861, 0.002394, 0.02861, 0.002394, 0.002394, 0.02861, 0.002394, 0.02861, 0.02861, 0.002394, 0.02861, 0.002394, 0.002394, 0.02861, 0.002394, 0.02861, 0.02861, 0.002394, 0.02861, 0.002394, 0.002394, 0.02861, 0.002394, 0.02861, 0.02861, 0.002394, 0.02861, 0.002394, 0.002394, 0.02861, 0.002394, 0.02861, 0.02861, 0.002394, 0.02861, 0.002394, 0.002394, 0.02861, 0.002394, 0.02861, 0.02861, 0.002394, 0.02861, 0.002394, 0.002394, 0.02861, 0.002394, 0.02861, 0.02861, 0.002394, 0.02861, 0.002394, 0.002394, 0.02861, 0.002394, 0.02861, 0.02861, 0.002394, 0.02861, 0.002394, 0.002394, 0.02861, 0.002394, 0.02861, 0.02861, 0.002394, 0.02861, 0.002394, 0.002394, 0.02861, 0.002394, 0.02861, 0.02861, 0.002394, 0.02861, 0.002394, 0.002394, 0.02861, 0.002394, 0.02861, 0.02861, 0.002394, 0.02861, 0.002394, 0.002394, 0.02861, 0.002394, 0.02861, 0.02861, 0.002394, 0.02861, 0.002394, 0.002394, 0.02861, 0.002394, 0.02861, 0.02861, 0.002394, 0.02861, 0.002394, 0.002394, 0.02861, 0.002394, 0.02861, 0.02861, 0.002394, 0.02861, 0.002394, 0.002394, 0.02861, 0.002394, 0.02861, 0.02861, 0.002394, 0.02861, 0.002394, 0.002394, 0.02861, 0.002394, 0.02861, 0.02861, 0.002394, 0.02861, 0.002394, 0.002394, 0.02861, 0.002394, 0.02861, 0.02861, 0.002394, 0.02861, 0.002394, 0.002394, 0.02861, 0.002394, 0.02861, 0.02861, 0.002394, 0.02861, 0.002394, 0.002394, 0.02861, 0.002394, 0.02861, 0.02861, 0.002394, 0.02861, 0.002394, 0.002394, 0.02861, 0.002394, 0.02861, 0.02861, 0.002394, 0.02861, 0.002394, 0.002394, 0.02861, 0.002394, 0.02861, 0.02861, 0.002394, 0.02861, 0.002394, 0.002394, 0.02861, 0.002394, 0.02861, 0.02861, 0.002394, 0.02861, 0.002394, 0.002394, 0.02861, 0.002394, 0.02861, 0.02861, 0.002394, 0.02861, 0.002394, 0.002394, 0.02861, 0.002394, 0.02861, 0.02861, 0.002394, 0.02861, 0.002394, 0.002394, 0.02861, 0.002394, 0.02861, 0.02861, 0.002394, 0.02861, 0.002394, 0.002394, 0.02861, 0.002394, 0.02861, 0.02861, 0.002394, 0.02861, 0.002394, 0.002394, 0.02861, 0.002394, 0.02861, 0.02861, 0.002394, 0.02861, 0.002394, 0.002394, 0.02861, 0.002394, 0.02861, 0.02861, 0.002394, 0.02861, 0.002394, 0.002394, 0.184, 0.816, 0.184, 1.0, 0.0, 1.0, 0.0, 0.816])
me_iomsn_002.materials.append(mat_material)
me_iomsn_002.update()
me_iomsn_003 = bpy.data.meshes.new('iomsn.003')
me_iomsn_003.from_pydata([(0.5405, 1.589, 0.3575), (0.5405, 1.137, 0.2681), (0.5405, 1.587, -0.3589), (0.5405, 1.136, -0.2695), (0.5405, 1.313, -1.023), (0.5405, 0.9298, -0.7668), (0.5405, 0.8059, -1.531), (0.5405, 0.5493, -1.147), (0.5405, 0.1414, -1.805), (0.5405, 0.052, -1.354), (0.5405, -0.575, -1.805), (0.5405, -0.4856, -1.354), (0.5405, -1.24, -1.531), (0.5405, -0.9829, -1.147), (0.5405, -1.747, -1.023), (0.5405, -1.363, -0.7668), (0.5405, -2.021, -0.3589), (0.5405, -1.57, -0.2695), (0.5405, -2.021, 0.3575), (0.5405, -1.57, 0.2681), (0.5405, -1.747, 1.022), (0.5405, -1.363, 0.7654), (0.5405, -1.24, 1.529), (0.5405, -0.9829, 1.146), (0.5405, -0.575, 1.805), (0.5405, -0.4856, 1.354), (0.5405, 0.1414, 1.805), (0.5405, 0.052, 1.354), (0.5405, 0.8059, 1.529), (0.5405, 0.5493, 1.146), (0.5405, 1.313, 1.022), (0.5405, 0.9298, 0.7654), (0.5405, 1.589, 0.3575), (0.5405, 1.137, 0.2681), (0.5405, 1.589, 0.3575), (-0.6689, 1.589, 0.3575), (0.5405, 1.313, 1.022), (-0.6689, 1.313, 1.022), (0.5405, 0.8059, 1.529), (-0.6689, 0.8059, 1.529), (0.5405, 0.1414, 1.805), (-0.6689, 0.1414, 1.805), (0.5405, -0.575, 1.805), (-0.6689, -0.575, 1.805), (0.5405, -1.24, 1.529), (-0.6689, -1.24, 1.529), (0.5405, -1.747, 1.022), (-0.6689, -1.747, 1.022), (0.5405, -2.021, 0.3575), (-0.6689, -2.021, 0.3575), (0.5405, -2.021, -0.3589), (-0.6689, -2.021, -0.3589), (0.5405, -1.747, -1.023), (-0.6689, -1.747, -1.023), (0.5405, -1.24, -1.531), (-0.6689, -1.24, -1.531), (0.5405, -0.575, -1.805), (-0.6689, -0.575, -1.805), (0.5405, 0.1414, -1.805), (-0.6689, 0.1414, -1.805), (0.5405, 0.8059, -1.531), (-0.6689, 0.8059, -1.531), (0.5405, 1.313, -1.023), (-0.6689, 1.313, -1.023), (0.5405, 1.587, -0.3589), (-0.6689, 1.587, -0.3589), (0.5405, 1.589, 0.3575), (-0.6689, 1.589, 0.3575), (-0.6689, 1.589, 0.3575), (-0.6689, 1.587, -0.3589), (-0.6689, 1.313, 1.022), (-0.6689, 1.313, -1.023), (-0.6689, 0.8059, 1.529), (-0.6689, 0.8059, -1.531), (-0.6689, 0.1414, 1.805), (-0.6689, 0.1414, -1.805), (-0.6689, -0.575, 1.805), (-0.6689, -0.575, -1.805), (-0.6689, -1.24, 1.529), (-0.6689, -1.24, -1.531), (-0.6689, -1.747, 1.022), (-0.6689, -1.747, -1.023), (-0.6689, -2.021, 0.3575), (-0.6689, -2.021, -0.3589), (0.5123, -1.57, 1.354), (0.5123, 1.137, 1.354), (0.5123, 1.137, -1.354), (0.5123, -1.57, -1.354)], [], [(0, 1, 3, 2), (2, 3, 5, 4), (4, 5, 7, 6), (6, 7, 9, 8), (8, 9, 11, 10), (10, 11, 13, 12), (12, 13, 15, 14), (14, 15, 17, 16), (16, 17, 19, 18), (18, 19, 21, 20), (20, 21, 23, 22), (22, 23, 25, 24), (24, 25, 27, 26), (26, 27, 29, 28), (28, 29, 31, 30), (30, 31, 33, 32), (34, 35, 37, 36), (36, 37, 39, 38), (38, 39, 41, 40), (40, 41, 43, 42), (42, 43, 45, 44), (44, 45, 47, 46), (46, 47, 49, 48), (48, 49, 51, 50), (50, 51, 53, 52), (52, 53, 55, 54), (54, 55, 57, 56), (56, 57, 59, 58), (58, 59, 61, 60), (60, 61, 63, 62), (62, 63, 65, 64), (64, 65, 67, 66), (68, 69, 71, 70), (70, 71, 73, 72), (72, 73, 75, 74), (74, 75, 77, 76), (76, 77, 79, 78), (78, 79, 81, 80), (80, 81, 83, 82), (85, 84, 87, 86)])
me_iomsn_003.polygons.foreach_set('use_smooth', [True] * 40)
_uv = me_iomsn_003.uv_layers.new(name='UVMap')
_uv.uv.foreach_set('vector', [0.02861, 0.002394, 0.02861, 0.02861, 0.002394, 0.02861, 0.002394, 0.002394, 0.02861, 0.002394, 0.02861, 0.02861, 0.002394, 0.02861, 0.002394, 0.002394, 0.02861, 0.002394, 0.02861, 0.02861, 0.002394, 0.02861, 0.002394, 0.002394, 0.02861, 0.002394, 0.02861, 0.02861, 0.002394, 0.02861, 0.002394, 0.002394, 0.02861, 0.002394, 0.02861, 0.02861, 0.002394, 0.02861, 0.002394, 0.002394, 0.02861, 0.002394, 0.02861, 0.02861, 0.002394, 0.02861, 0.002394, 0.002394, 0.02861, 0.002394, 0.02861, 0.02861, 0.002394, 0.02861, 0.002394, 0.002394, 0.02861, 0.002394, 0.02861, 0.02861, 0.002394, 0.02861, 0.002394, 0.002394, 0.02861, 0.002394, 0.02861, 0.02861, 0.002394, 0.02861, 0.002394, 0.002394, 0.02861, 0.002394, 0.02861, 0.02861, 0.002394, 0.02861, 0.002394, 0.002394, 0.02861, 0.002394, 0.02861, 0.02861, 0.002394, 0.02861, 0.002394, 0.002394, 0.02861, 0.002394, 0.02861, 0.02861, 0.002394, 0.02861, 0.002394, 0.002394, 0.02861, 0.002394, 0.02861, 0.02861, 0.002394, 0.02861, 0.002394, 0.002394, 0.02861, 0.002394, 0.02861, 0.02861, 0.002394, 0.02861, 0.002394, 0.002394, 0.02861, 0.002394, 0.02861, 0.02861, 0.002394, 0.02861, 0.002394, 0.002394, 0.02861, 0.002394, 0.02861, 0.02861, 0.002394, 0.02861, 0.002394, 0.002394, 0.02861, 0.002394, 0.02861, 0.02861, 0.002394, 0.02861, 0.002394, 0.002394, 0.02861, 0.002394, 0.02861, 0.02861, 0.002394, 0.02861, 0.002394, 0.002394, 0.02861, 0.002394, 0.02861, 0.02861, 0.002394, 0.02861, 0.002394, 0.002394, 0.02861, 0.002394, 0.02861, 0.02861, 0.002394, 0.02861, 0.002394, 0.002394, 0.02861, 0.002394, 0.02861, 0.02861, 0.002394, 0.02861, 0.002394, 0.002394, 0.02861, 0.002394, 0.02861, 0.02861, 0.002394, 0.02861, 0.002394, 0.002394, 0.02861, 0.002394, 0.02861, 0.02861, 0.002394, 0.02861, 0.002394, 0.002394, 0.02861, 0.002394, 0.02861, 0.02861, 0.002394, 0.02861, 0.002394, 0.002394, 0.02861, 0.002394, 0.02861, 0.02861, 0.002394, 0.02861, 0.002394, 0.002394, 0.02861, 0.002394, 0.02861, 0.02861, 0.002394, 0.02861, 0.002394, 0.002394, 0.02861, 0.002394, 0.02861, 0.02861, 0.002394, 0.02861, 0.002394, 0.002394, 0.02861, 0.002394, 0.02861, 0.02861, 0.002394, 0.02861, 0.002394, 0.002394, 0.02861, 0.002394, 0.02861, 0.02861, 0.002394, 0.02861, 0.002394, 0.002394, 0.02861, 0.002394, 0.02861, 0.02861, 0.002394, 0.02861, 0.002394, 0.002394, 0.02861, 0.002394, 0.02861, 0.02861, 0.002394, 0.02861, 0.002394, 0.002394, 0.02861, 0.002394, 0.02861, 0.02861, 0.002394, 0.02861, 0.002394, 0.002394, 0.02861, 0.002394, 0.02861, 0.02861, 0.002394, 0.02861, 0.002394, 0.002394, 0.02861, 0.002394, 0.02861, 0.02861, 0.002394, 0.02861, 0.002394, 0.002394, 0.02861, 0.002394, 0.02861, 0.02861, 0.002394, 0.02861, 0.002394, 0.002394, 0.02861, 0.002394, 0.02861, 0.02861, 0.002394, 0.02861, 0.002394, 0.002394, 0.02861, 0.002394, 0.02861, 0.02861, 0.002394, 0.02861, 0.002394, 0.002394, 0.02861, 0.002394, 0.02861, 0.02861, 0.002394, 0.02861, 0.002394, 0.002394, 0.02861, 0.002394, 0.02861, 0.02861, 0.002394, 0.02861, 0.002394, 0.002394, 0.184, 0.816, 0.184, 1.0, 0.0, 1.0, 0.0, 0.816])
me_iomsn_003.materials.append(mat_material)
me_iomsn_003.update()
me_iomsn_004 = bpy.data.meshes.new('iomsn.004')
me_iomsn_004.from_pydata([(0.5405, 1.589, 0.3575), (0.5405, 1.137, 0.2681), (0.5405, 1.587, -0.3589), (0.5405, 1.136, -0.2695), (0.5405, 1.313, -1.023), (0.5405, 0.9298, -0.7668), (0.5405, 0.8059, -1.531), (0.5405, 0.5493, -1.147), (0.5405, 0.1414, -1.805), (0.5405, 0.052, -1.354), (0.5405, -0.575, -1.805), (0.5405, -0.4856, -1.354), (0.5405, -1.24, -1.531), (0.5405, -0.9829, -1.147), (0.5405, -1.747, -1.023), (0.5405, -1.363, -0.7668), (0.5405, -2.021, -0.3589), (0.5405, -1.57, -0.2695), (0.5405, -2.021, 0.3575), (0.5405, -1.57, 0.2681), (0.5405, -1.747, 1.022), (0.5405, -1.363, 0.7654), (0.5405, -1.24, 1.529), (0.5405, -0.9829, 1.146), (0.5405, -0.575, 1.805), (0.5405, -0.4856, 1.354), (0.5405, 0.1414, 1.805), (0.5405, 0.052, 1.354), (0.5405, 0.8059, 1.529), (0.5405, 0.5493, 1.146), (0.5405, 1.313, 1.022), (0.5405, 0.9298, 0.7654), (0.5405, 1.589, 0.3575), (0.5405, 1.137, 0.2681), (0.5405, 1.589, 0.3575), (-0.6689, 1.589, 0.3575), (0.5405, 1.313, 1.022), (-0.6689, 1.313, 1.022), (0.5405, 0.8059, 1.529), (-0.6689, 0.8059, 1.529), (0.5405, 0.1414, 1.805), (-0.6689, 0.1414, 1.805), (0.5405, -0.575, 1.805), (-0.6689, -0.575, 1.805), (0.5405, -1.24, 1.529), (-0.6689, -1.24, 1.529), (0.5405, -1.747, 1.022), (-0.6689, -1.747, 1.022), (0.5405, -2.021, 0.3575), (-0.6689, -2.021, 0.3575), (0.5405, -2.021, -0.3589), (-0.6689, -2.021, -0.3589), (0.5405, -1.747, -1.023), (-0.6689, -1.747, -1.023), (0.5405, -1.24, -1.531), (-0.6689, -1.24, -1.531), (0.5405, -0.575, -1.805), (-0.6689, -0.575, -1.805), (0.5405, 0.1414, -1.805), (-0.6689, 0.1414, -1.805), (0.5405, 0.8059, -1.531), (-0.6689, 0.8059, -1.531), (0.5405, 1.313, -1.023), (-0.6689, 1.313, -1.023), (0.5405, 1.587, -0.3589), (-0.6689, 1.587, -0.3589), (0.5405, 1.589, 0.3575), (-0.6689, 1.589, 0.3575), (-0.6689, 1.589, 0.3575), (-0.6689, 1.587, -0.3589), (-0.6689, 1.313, 1.022), (-0.6689, 1.313, -1.023), (-0.6689, 0.8059, 1.529), (-0.6689, 0.8059, -1.531), (-0.6689, 0.1414, 1.805), (-0.6689, 0.1414, -1.805), (-0.6689, -0.575, 1.805), (-0.6689, -0.575, -1.805), (-0.6689, -1.24, 1.529), (-0.6689, -1.24, -1.531), (-0.6689, -1.747, 1.022), (-0.6689, -1.747, -1.023), (-0.6689, -2.021, 0.3575), (-0.6689, -2.021, -0.3589), (0.5123, -1.57, 1.354), (0.5123, 1.137, 1.354), (0.5123, 1.137, -1.354), (0.5123, -1.57, -1.354)], [], [(0, 1, 3, 2), (2, 3, 5, 4), (4, 5, 7, 6), (6, 7, 9, 8), (8, 9, 11, 10), (10, 11, 13, 12), (12, 13, 15, 14), (14, 15, 17, 16), (16, 17, 19, 18), (18, 19, 21, 20), (20, 21, 23, 22), (22, 23, 25, 24), (24, 25, 27, 26), (26, 27, 29, 28), (28, 29, 31, 30), (30, 31, 33, 32), (34, 35, 37, 36), (36, 37, 39, 38), (38, 39, 41, 40), (40, 41, 43, 42), (42, 43, 45, 44), (44, 45, 47, 46), (46, 47, 49, 48), (48, 49, 51, 50), (50, 51, 53, 52), (52, 53, 55, 54), (54, 55, 57, 56), (56, 57, 59, 58), (58, 59, 61, 60), (60, 61, 63, 62), (62, 63, 65, 64), (64, 65, 67, 66), (68, 69, 71, 70), (70, 71, 73, 72), (72, 73, 75, 74), (74, 75, 77, 76), (76, 77, 79, 78), (78, 79, 81, 80), (80, 81, 83, 82), (85, 84, 87, 86)])
me_iomsn_004.polygons.foreach_set('use_smooth', [True] * 40)
_uv = me_iomsn_004.uv_layers.new(name='UVMap')
_uv.uv.foreach_set('vector', [0.02861, 0.002394, 0.02861, 0.02861, 0.002394, 0.02861, 0.002394, 0.002394, 0.02861, 0.002394, 0.02861, 0.02861, 0.002394, 0.02861, 0.002394, 0.002394, 0.02861, 0.002394, 0.02861, 0.02861, 0.002394, 0.02861, 0.002394, 0.002394, 0.02861, 0.002394, 0.02861, 0.02861, 0.002394, 0.02861, 0.002394, 0.002394, 0.02861, 0.002394, 0.02861, 0.02861, 0.002394, 0.02861, 0.002394, 0.002394, 0.02861, 0.002394, 0.02861, 0.02861, 0.002394, 0.02861, 0.002394, 0.002394, 0.02861, 0.002394, 0.02861, 0.02861, 0.002394, 0.02861, 0.002394, 0.002394, 0.02861, 0.002394, 0.02861, 0.02861, 0.002394, 0.02861, 0.002394, 0.002394, 0.02861, 0.002394, 0.02861, 0.02861, 0.002394, 0.02861, 0.002394, 0.002394, 0.02861, 0.002394, 0.02861, 0.02861, 0.002394, 0.02861, 0.002394, 0.002394, 0.02861, 0.002394, 0.02861, 0.02861, 0.002394, 0.02861, 0.002394, 0.002394, 0.02861, 0.002394, 0.02861, 0.02861, 0.002394, 0.02861, 0.002394, 0.002394, 0.02861, 0.002394, 0.02861, 0.02861, 0.002394, 0.02861, 0.002394, 0.002394, 0.02861, 0.002394, 0.02861, 0.02861, 0.002394, 0.02861, 0.002394, 0.002394, 0.02861, 0.002394, 0.02861, 0.02861, 0.002394, 0.02861, 0.002394, 0.002394, 0.02861, 0.002394, 0.02861, 0.02861, 0.002394, 0.02861, 0.002394, 0.002394, 0.02861, 0.002394, 0.02861, 0.02861, 0.002394, 0.02861, 0.002394, 0.002394, 0.02861, 0.002394, 0.02861, 0.02861, 0.002394, 0.02861, 0.002394, 0.002394, 0.02861, 0.002394, 0.02861, 0.02861, 0.002394, 0.02861, 0.002394, 0.002394, 0.02861, 0.002394, 0.02861, 0.02861, 0.002394, 0.02861, 0.002394, 0.002394, 0.02861, 0.002394, 0.02861, 0.02861, 0.002394, 0.02861, 0.002394, 0.002394, 0.02861, 0.002394, 0.02861, 0.02861, 0.002394, 0.02861, 0.002394, 0.002394, 0.02861, 0.002394, 0.02861, 0.02861, 0.002394, 0.02861, 0.002394, 0.002394, 0.02861, 0.002394, 0.02861, 0.02861, 0.002394, 0.02861, 0.002394, 0.002394, 0.02861, 0.002394, 0.02861, 0.02861, 0.002394, 0.02861, 0.002394, 0.002394, 0.02861, 0.002394, 0.02861, 0.02861, 0.002394, 0.02861, 0.002394, 0.002394, 0.02861, 0.002394, 0.02861, 0.02861, 0.002394, 0.02861, 0.002394, 0.002394, 0.02861, 0.002394, 0.02861, 0.02861, 0.002394, 0.02861, 0.002394, 0.002394, 0.02861, 0.002394, 0.02861, 0.02861, 0.002394, 0.02861, 0.002394, 0.002394, 0.02861, 0.002394, 0.02861, 0.02861, 0.002394, 0.02861, 0.002394, 0.002394, 0.02861, 0.002394, 0.02861, 0.02861, 0.002394, 0.02861, 0.002394, 0.002394, 0.02861, 0.002394, 0.02861, 0.02861, 0.002394, 0.02861, 0.002394, 0.002394, 0.02861, 0.002394, 0.02861, 0.02861, 0.002394, 0.02861, 0.002394, 0.002394, 0.02861, 0.002394, 0.02861, 0.02861, 0.002394, 0.02861, 0.002394, 0.002394, 0.02861, 0.002394, 0.02861, 0.02861, 0.002394, 0.02861, 0.002394, 0.002394, 0.02861, 0.002394, 0.02861, 0.02861, 0.002394, 0.02861, 0.002394, 0.002394, 0.02861, 0.002394, 0.02861, 0.02861, 0.002394, 0.02861, 0.002394, 0.002394, 0.02861, 0.002394, 0.02861, 0.02861, 0.002394, 0.02861, 0.002394, 0.002394, 0.02861, 0.002394, 0.02861, 0.02861, 0.002394, 0.02861, 0.002394, 0.002394, 0.184, 0.816, 0.184, 1.0, 0.0, 1.0, 0.0, 0.816])
me_iomsn_004.materials.append(mat_material)
me_iomsn_004.update()

# ---- objects
ob_iomsn = bpy.data.objects.new('iomsn', me_iomsn)
ob_iomsn_001 = bpy.data.objects.new('iomsn.001', me_iomsn_001)
ob_iomsn_002 = bpy.data.objects.new('iomsn.002', me_iomsn_002)
ob_iomsn_003 = bpy.data.objects.new('iomsn.003', me_iomsn_003)
ob_iomsn_004 = bpy.data.objects.new('iomsn.004', me_iomsn_004)

# ---- transforms, parenting, visibility, modifiers, constraints
ob_iomsn.location = (0.0, 0.0, 0.0)
ob_iomsn.scale = (0.1667, 0.1667, 0.1667)
ob_iomsn_001.location = (0.7558, 1.189, 0.182)
ob_iomsn_001.scale = (0.1667, 0.1667, 0.1667)
_m = ob_iomsn_001.modifiers.new('Auto Smooth', 'NODES')
_m.node_group = ng_auto_smooth
_gi = [s.identifier for s in ng_auto_smooth.interface.items_tree if s.item_type == 'SOCKET' and s.in_out == 'INPUT']
_m[_gi[1]] = 0.5236  # Angle
ob_iomsn_002.location = (0.7558, -1.093, 0.182)
ob_iomsn_002.scale = (0.1667, 0.1667, 0.1667)
_m = ob_iomsn_002.modifiers.new('Auto Smooth', 'NODES')
_m.node_group = ng_auto_smooth
_gi = [s.identifier for s in ng_auto_smooth.interface.items_tree if s.item_type == 'SOCKET' and s.in_out == 'INPUT']
_m[_gi[1]] = 0.5236  # Angle
ob_iomsn_003.location = (-0.7558, 1.189, 0.182)
ob_iomsn_003.scale = (-0.1667, 0.1667, 0.1667)
_m = ob_iomsn_003.modifiers.new('Auto Smooth', 'NODES')
_m.node_group = ng_auto_smooth
_gi = [s.identifier for s in ng_auto_smooth.interface.items_tree if s.item_type == 'SOCKET' and s.in_out == 'INPUT']
_m[_gi[1]] = 0.5236  # Angle
ob_iomsn_004.location = (-0.7558, -1.093, 0.182)
ob_iomsn_004.scale = (-0.1667, 0.1667, 0.1667)
_m = ob_iomsn_004.modifiers.new('Auto Smooth', 'NODES')
_m.node_group = ng_auto_smooth
_gi = [s.identifier for s in ng_auto_smooth.interface.items_tree if s.item_type == 'SOCKET' and s.in_out == 'INPUT']
_m[_gi[1]] = 0.5236  # Angle

# ---- collection membership
col_collection.objects.link(ob_iomsn)
col_collection.objects.link(ob_iomsn_001)
col_collection.objects.link(ob_iomsn_002)
col_collection.objects.link(ob_iomsn_003)
col_collection.objects.link(ob_iomsn_004)

# ---- scene / render settings (as saved in the file)
scene.frame_start = 1; scene.frame_end = 250; scene.frame_set(1)
scene.render.engine = 'BLENDER_EEVEE_NEXT'
scene.cycles.sampling_pattern = 'TABULATED_SOBOL'
bpy.context.view_layer.update()

# ---- added for rendering (the .blend has no active camera and no usable light): camera, sun
cam_auto = bpy.data.cameras.new('AutoCamera')
cam_auto.lens = 50.0
cam_auto.sensor_width = 36.0
cam_auto.clip_end = 1000.0
ob_auto_camera = bpy.data.objects.new('AutoCamera', cam_auto)
scene.collection.objects.link(ob_auto_camera)
ob_auto_camera.location = (3.94279, -4.6661, 3.62481)
ob_auto_camera.rotation_euler = (1.09748, -7.21219e-08, 0.694738)
scene.camera = ob_auto_camera
light_auto_sun = bpy.data.lights.new('AutoSun', 'SUN')
light_auto_sun.energy = 3.0
light_auto_sun.angle = 0.0523599
ob_auto_sun = bpy.data.objects.new('AutoSun', light_auto_sun)
scene.collection.objects.link(ob_auto_sun)
ob_auto_sun.rotation_euler = (0.872665, 0.174533, 0.523599)
bpy.context.view_layer.update()
